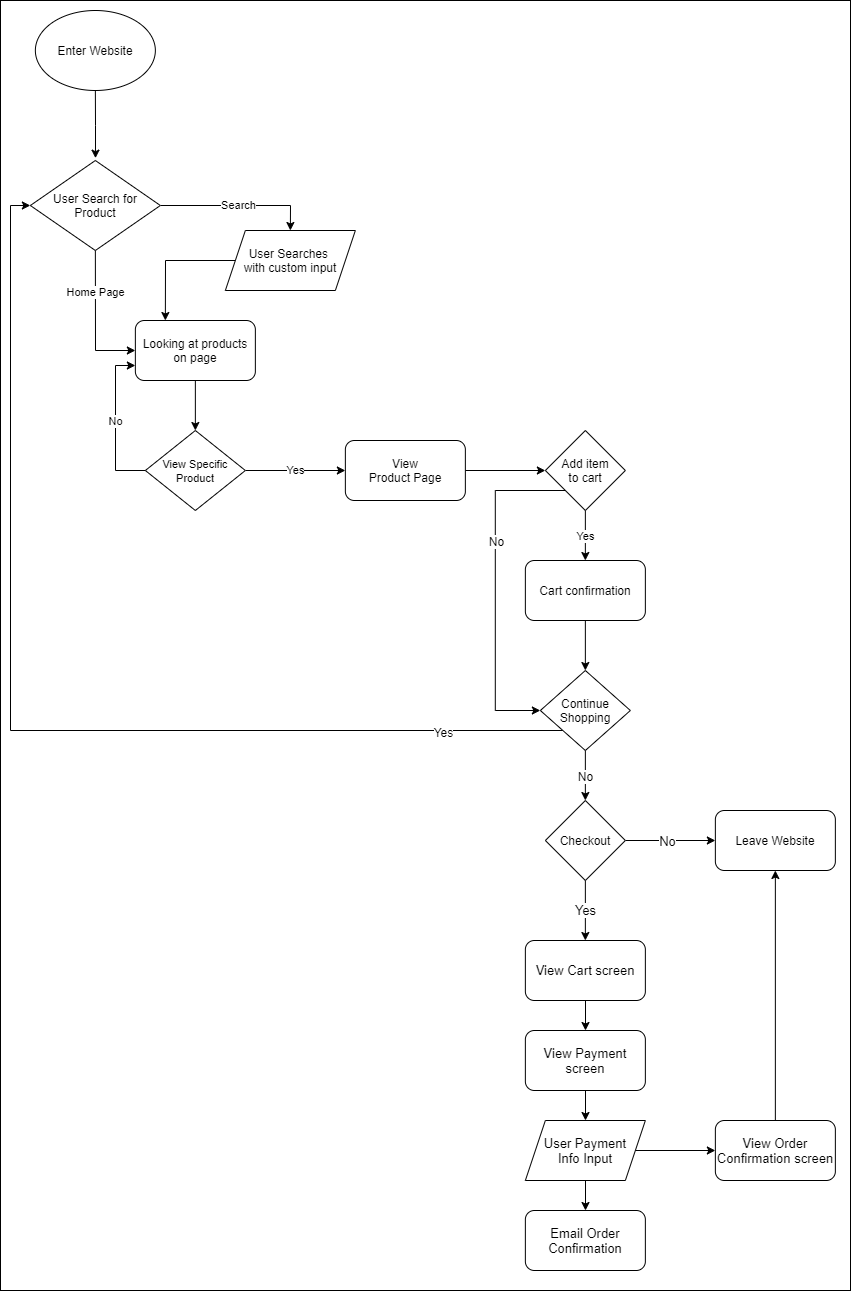

The diagram above was exported from draw.io. Its source (the exported page's mxGraphModel, read from the mxfile embedded in the PNG):
<mxGraphModel dx="1596" dy="1274" grid="1" gridSize="10" guides="1" tooltips="1" connect="1" arrows="1" fold="1" page="1" pageScale="1" pageWidth="850" pageHeight="1100" math="0" shadow="0">
  <root>
    <mxCell id="0" />
    <mxCell id="1" parent="0" />
    <mxCell id="53" value="" style="rounded=0;whiteSpace=wrap;html=1;" vertex="1" parent="1">
      <mxGeometry width="850" height="1290" as="geometry" />
    </mxCell>
    <mxCell id="4" style="edgeStyle=orthogonalEdgeStyle;rounded=0;orthogonalLoop=1;jettySize=auto;html=1;exitX=0.5;exitY=1;exitDx=0;exitDy=0;entryX=0.501;entryY=-0.026;entryDx=0;entryDy=0;entryPerimeter=0;" parent="1" source="2" target="7" edge="1">
      <mxGeometry relative="1" as="geometry">
        <mxPoint x="104.86" y="156" as="targetPoint" />
      </mxGeometry>
    </mxCell>
    <mxCell id="2" value="Enter Website" style="ellipse;whiteSpace=wrap;html=1;" parent="1" vertex="1">
      <mxGeometry x="34.86" y="10" width="120" height="80" as="geometry" />
    </mxCell>
    <mxCell id="10" value="Search" style="edgeStyle=orthogonalEdgeStyle;rounded=0;orthogonalLoop=1;jettySize=auto;html=1;entryX=0.5;entryY=0;entryDx=0;entryDy=0;" parent="1" source="7" target="9" edge="1">
      <mxGeometry relative="1" as="geometry" />
    </mxCell>
    <mxCell id="11" value="Home Page" style="edgeStyle=orthogonalEdgeStyle;rounded=0;orthogonalLoop=1;jettySize=auto;html=1;exitX=0.5;exitY=1;exitDx=0;exitDy=0;entryX=0;entryY=0.5;entryDx=0;entryDy=0;" parent="1" source="7" target="17" edge="1">
      <mxGeometry x="-0.4119" relative="1" as="geometry">
        <mxPoint x="124.86" y="340" as="targetPoint" />
        <mxPoint as="offset" />
      </mxGeometry>
    </mxCell>
    <mxCell id="7" value="&lt;font style=&quot;font-size: 12px&quot;&gt;User Search for Product&lt;/font&gt;" style="rhombus;whiteSpace=wrap;html=1;" parent="1" vertex="1">
      <mxGeometry x="29.86" y="160" width="130" height="90" as="geometry" />
    </mxCell>
    <mxCell id="16" style="edgeStyle=orthogonalEdgeStyle;rounded=0;orthogonalLoop=1;jettySize=auto;html=1;exitX=0;exitY=0.5;exitDx=0;exitDy=0;entryX=0.25;entryY=0;entryDx=0;entryDy=0;" parent="1" source="9" target="17" edge="1">
      <mxGeometry relative="1" as="geometry">
        <mxPoint x="154.86" y="310" as="targetPoint" />
        <Array as="points">
          <mxPoint x="164.86" y="260" />
        </Array>
      </mxGeometry>
    </mxCell>
    <mxCell id="9" value="User Searches &lt;br&gt;with custom input" style="shape=parallelogram;perimeter=parallelogramPerimeter;whiteSpace=wrap;html=1;fixedSize=1;" parent="1" vertex="1">
      <mxGeometry x="224.86" y="230" width="130" height="60" as="geometry" />
    </mxCell>
    <mxCell id="19" style="edgeStyle=orthogonalEdgeStyle;rounded=0;orthogonalLoop=1;jettySize=auto;html=1;exitX=0;exitY=0.5;exitDx=0;exitDy=0;entryX=0;entryY=0.75;entryDx=0;entryDy=0;" parent="1" source="12" target="17" edge="1">
      <mxGeometry relative="1" as="geometry" />
    </mxCell>
    <mxCell id="20" value="No" style="edgeLabel;html=1;align=center;verticalAlign=middle;resizable=0;points=[];" parent="19" vertex="1" connectable="0">
      <mxGeometry x="0.0274" y="1" relative="1" as="geometry">
        <mxPoint as="offset" />
      </mxGeometry>
    </mxCell>
    <mxCell id="22" value="Yes" style="edgeStyle=orthogonalEdgeStyle;rounded=0;orthogonalLoop=1;jettySize=auto;html=1;exitX=1;exitY=0.5;exitDx=0;exitDy=0;entryX=0;entryY=0.5;entryDx=0;entryDy=0;" parent="1" source="12" target="21" edge="1">
      <mxGeometry relative="1" as="geometry" />
    </mxCell>
    <mxCell id="12" value="&lt;font style=&quot;font-size: 11px&quot;&gt;View Specific Product&lt;/font&gt;" style="rhombus;whiteSpace=wrap;html=1;rounded=0;" parent="1" vertex="1">
      <mxGeometry x="144.86" y="430" width="100" height="80" as="geometry" />
    </mxCell>
    <mxCell id="18" value="" style="edgeStyle=orthogonalEdgeStyle;rounded=0;orthogonalLoop=1;jettySize=auto;html=1;" parent="1" source="17" target="12" edge="1">
      <mxGeometry relative="1" as="geometry" />
    </mxCell>
    <mxCell id="17" value="Looking at products on page" style="rounded=1;whiteSpace=wrap;html=1;" parent="1" vertex="1">
      <mxGeometry x="134.86" y="320" width="120" height="60" as="geometry" />
    </mxCell>
    <mxCell id="24" value="" style="edgeStyle=orthogonalEdgeStyle;rounded=0;orthogonalLoop=1;jettySize=auto;html=1;" parent="1" source="21" target="23" edge="1">
      <mxGeometry relative="1" as="geometry" />
    </mxCell>
    <mxCell id="21" value="View&lt;br&gt;Product Page" style="rounded=1;whiteSpace=wrap;html=1;" parent="1" vertex="1">
      <mxGeometry x="344.86" y="440" width="120" height="60" as="geometry" />
    </mxCell>
    <mxCell id="26" value="Yes" style="edgeStyle=orthogonalEdgeStyle;rounded=0;orthogonalLoop=1;jettySize=auto;html=1;" parent="1" source="23" target="25" edge="1">
      <mxGeometry relative="1" as="geometry" />
    </mxCell>
    <mxCell id="30" style="edgeStyle=orthogonalEdgeStyle;rounded=0;orthogonalLoop=1;jettySize=auto;html=1;exitX=0;exitY=1;exitDx=0;exitDy=0;entryX=0;entryY=0.5;entryDx=0;entryDy=0;" parent="1" source="23" target="28" edge="1">
      <mxGeometry relative="1" as="geometry">
        <Array as="points">
          <mxPoint x="494.86" y="490" />
          <mxPoint x="494.86" y="710" />
        </Array>
      </mxGeometry>
    </mxCell>
    <mxCell id="31" value="No" style="edgeLabel;html=1;align=center;verticalAlign=middle;resizable=0;points=[];fontSize=12;" parent="30" vertex="1" connectable="0">
      <mxGeometry x="0.2199" relative="1" as="geometry">
        <mxPoint y="-84" as="offset" />
      </mxGeometry>
    </mxCell>
    <mxCell id="23" value="Add item&lt;br&gt;to cart" style="rhombus;whiteSpace=wrap;html=1;rounded=0;" parent="1" vertex="1">
      <mxGeometry x="544.86" y="430" width="80" height="80" as="geometry" />
    </mxCell>
    <mxCell id="29" value="" style="edgeStyle=orthogonalEdgeStyle;rounded=0;orthogonalLoop=1;jettySize=auto;html=1;" parent="1" source="25" target="28" edge="1">
      <mxGeometry relative="1" as="geometry" />
    </mxCell>
    <mxCell id="25" value="Cart confirmation" style="rounded=1;whiteSpace=wrap;html=1;" parent="1" vertex="1">
      <mxGeometry x="524.86" y="560" width="120" height="60" as="geometry" />
    </mxCell>
    <mxCell id="32" style="edgeStyle=orthogonalEdgeStyle;rounded=0;orthogonalLoop=1;jettySize=auto;html=1;exitX=0;exitY=1;exitDx=0;exitDy=0;entryX=0;entryY=0.5;entryDx=0;entryDy=0;fontSize=12;" parent="1" source="28" target="7" edge="1">
      <mxGeometry relative="1" as="geometry" />
    </mxCell>
    <mxCell id="33" value="Yes" style="edgeLabel;html=1;align=center;verticalAlign=middle;resizable=0;points=[];fontSize=12;" parent="32" vertex="1" connectable="0">
      <mxGeometry x="-0.7807" y="1" relative="1" as="geometry">
        <mxPoint as="offset" />
      </mxGeometry>
    </mxCell>
    <mxCell id="35" value="No" style="edgeStyle=orthogonalEdgeStyle;rounded=0;orthogonalLoop=1;jettySize=auto;html=1;fontSize=12;" parent="1" source="28" target="34" edge="1">
      <mxGeometry relative="1" as="geometry" />
    </mxCell>
    <mxCell id="28" value="Continue&lt;br&gt;Shopping" style="rhombus;whiteSpace=wrap;html=1;rounded=0;" parent="1" vertex="1">
      <mxGeometry x="539.86" y="670" width="90" height="80" as="geometry" />
    </mxCell>
    <mxCell id="38" value="" style="edgeStyle=orthogonalEdgeStyle;rounded=0;orthogonalLoop=1;jettySize=auto;html=1;fontSize=12;" parent="1" source="34" target="37" edge="1">
      <mxGeometry relative="1" as="geometry">
        <Array as="points">
          <mxPoint x="674.86" y="840" />
          <mxPoint x="674.86" y="840" />
        </Array>
      </mxGeometry>
    </mxCell>
    <mxCell id="39" value="No" style="edgeLabel;html=1;align=center;verticalAlign=middle;resizable=0;points=[];fontSize=13;" parent="38" vertex="1" connectable="0">
      <mxGeometry x="0.1852" y="5" relative="1" as="geometry">
        <mxPoint x="-13" y="5" as="offset" />
      </mxGeometry>
    </mxCell>
    <mxCell id="41" value="Yes" style="edgeStyle=orthogonalEdgeStyle;rounded=0;orthogonalLoop=1;jettySize=auto;html=1;fontSize=13;" parent="1" source="34" target="40" edge="1">
      <mxGeometry relative="1" as="geometry" />
    </mxCell>
    <mxCell id="34" value="Checkout" style="rhombus;whiteSpace=wrap;html=1;rounded=0;fontSize=12;" parent="1" vertex="1">
      <mxGeometry x="544.86" y="800" width="80" height="80" as="geometry" />
    </mxCell>
    <mxCell id="37" value="Leave Website" style="rounded=1;whiteSpace=wrap;html=1;fontSize=12;" parent="1" vertex="1">
      <mxGeometry x="714.86" y="810" width="120" height="60" as="geometry" />
    </mxCell>
    <mxCell id="45" value="" style="edgeStyle=orthogonalEdgeStyle;rounded=0;orthogonalLoop=1;jettySize=auto;html=1;fontSize=13;" parent="1" source="40" target="44" edge="1">
      <mxGeometry relative="1" as="geometry" />
    </mxCell>
    <mxCell id="40" value="View Cart screen" style="rounded=1;whiteSpace=wrap;html=1;fontSize=13;" parent="1" vertex="1">
      <mxGeometry x="524.86" y="940" width="120" height="60" as="geometry" />
    </mxCell>
    <mxCell id="48" value="" style="edgeStyle=orthogonalEdgeStyle;rounded=0;orthogonalLoop=1;jettySize=auto;html=1;fontSize=13;" parent="1" source="42" target="47" edge="1">
      <mxGeometry relative="1" as="geometry" />
    </mxCell>
    <mxCell id="50" value="" style="edgeStyle=orthogonalEdgeStyle;rounded=0;orthogonalLoop=1;jettySize=auto;html=1;fontSize=13;" parent="1" source="42" target="49" edge="1">
      <mxGeometry relative="1" as="geometry" />
    </mxCell>
    <mxCell id="42" value="User Payment&lt;br&gt;Info Input" style="shape=parallelogram;perimeter=parallelogramPerimeter;whiteSpace=wrap;html=1;fixedSize=1;rounded=0;fontSize=13;" parent="1" vertex="1">
      <mxGeometry x="524.86" y="1120" width="120" height="60" as="geometry" />
    </mxCell>
    <mxCell id="46" value="" style="edgeStyle=orthogonalEdgeStyle;rounded=0;orthogonalLoop=1;jettySize=auto;html=1;fontSize=13;" parent="1" source="44" target="42" edge="1">
      <mxGeometry relative="1" as="geometry" />
    </mxCell>
    <mxCell id="44" value="View Payment screen" style="rounded=1;whiteSpace=wrap;html=1;fontSize=13;" parent="1" vertex="1">
      <mxGeometry x="524.86" y="1030" width="120" height="60" as="geometry" />
    </mxCell>
    <mxCell id="47" value="Email Order Confirmation" style="rounded=1;whiteSpace=wrap;html=1;fontSize=13;" parent="1" vertex="1">
      <mxGeometry x="524.86" y="1210" width="120" height="60" as="geometry" />
    </mxCell>
    <mxCell id="51" style="edgeStyle=orthogonalEdgeStyle;rounded=0;orthogonalLoop=1;jettySize=auto;html=1;exitX=0.5;exitY=0;exitDx=0;exitDy=0;entryX=0.5;entryY=1;entryDx=0;entryDy=0;fontSize=13;" parent="1" source="49" target="37" edge="1">
      <mxGeometry relative="1" as="geometry" />
    </mxCell>
    <mxCell id="49" value="View Order Confirmation screen" style="rounded=1;whiteSpace=wrap;html=1;fontSize=13;" parent="1" vertex="1">
      <mxGeometry x="714.86" y="1120" width="120" height="60" as="geometry" />
    </mxCell>
  </root>
</mxGraphModel>